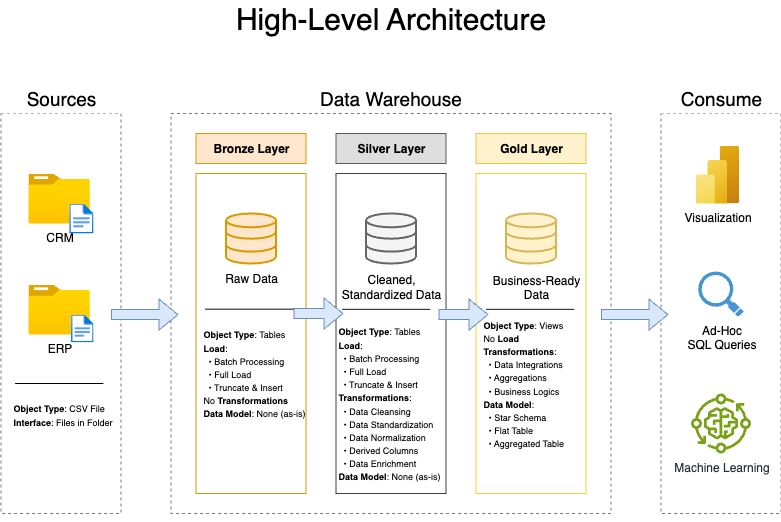

The diagram above was exported from draw.io. Its source (the exported page's mxGraphModel, read from the mxfile embedded in the PNG):
<mxGraphModel dx="993" dy="663" grid="1" gridSize="10" guides="1" tooltips="1" connect="1" arrows="1" fold="1" page="1" pageScale="1" pageWidth="850" pageHeight="1100" math="0" shadow="0">
  <root>
    <mxCell id="0" />
    <mxCell id="1" parent="0" />
    <mxCell id="SngotfKTNZym8xk6jTl9-1" value="" style="rounded=0;whiteSpace=wrap;html=1;fillColor=none;dashed=1;strokeColor=light-dark(#787878, #ededed);" parent="1" vertex="1">
      <mxGeometry x="35.5" y="130" width="120" height="400" as="geometry" />
    </mxCell>
    <mxCell id="SngotfKTNZym8xk6jTl9-2" value="&lt;font style=&quot;font-size: 19px;&quot;&gt;Sources&lt;/font&gt;" style="rounded=0;whiteSpace=wrap;html=1;strokeColor=none;" parent="1" vertex="1">
      <mxGeometry x="35.5" y="100" width="120" height="30" as="geometry" />
    </mxCell>
    <mxCell id="SngotfKTNZym8xk6jTl9-4" value="" style="rounded=0;whiteSpace=wrap;html=1;fillColor=none;dashed=1;strokeColor=light-dark(#787878, #ededed);" parent="1" vertex="1">
      <mxGeometry x="695.5" y="130" width="120" height="400" as="geometry" />
    </mxCell>
    <mxCell id="SngotfKTNZym8xk6jTl9-6" value="&lt;font style=&quot;font-size: 19px;&quot;&gt;Data Warehouse&lt;/font&gt;" style="rounded=0;whiteSpace=wrap;html=1;strokeColor=none;" parent="1" vertex="1">
      <mxGeometry x="328" y="100" width="195" height="30" as="geometry" />
    </mxCell>
    <mxCell id="SngotfKTNZym8xk6jTl9-7" value="&lt;font style=&quot;font-size: 19px;&quot;&gt;Consume&lt;/font&gt;" style="rounded=0;whiteSpace=wrap;html=1;strokeColor=none;" parent="1" vertex="1">
      <mxGeometry x="695.5" y="100" width="120" height="30" as="geometry" />
    </mxCell>
    <mxCell id="SngotfKTNZym8xk6jTl9-9" value="" style="rounded=0;whiteSpace=wrap;html=1;fillColor=none;dashed=1;strokeColor=light-dark(#787878, #ededed);" parent="1" vertex="1">
      <mxGeometry x="205.5" y="130" width="440" height="400" as="geometry" />
    </mxCell>
    <mxCell id="SngotfKTNZym8xk6jTl9-10" value="&lt;b&gt;Bronze Layer&lt;/b&gt;" style="rounded=0;whiteSpace=wrap;html=1;fillColor=#ffe6cc;strokeColor=#d79b00;" parent="1" vertex="1">
      <mxGeometry x="230.5" y="150" width="110" height="30" as="geometry" />
    </mxCell>
    <mxCell id="SngotfKTNZym8xk6jTl9-11" style="edgeStyle=orthogonalEdgeStyle;rounded=0;orthogonalLoop=1;jettySize=auto;html=1;exitX=0.5;exitY=1;exitDx=0;exitDy=0;" parent="1" source="SngotfKTNZym8xk6jTl9-9" target="SngotfKTNZym8xk6jTl9-9" edge="1">
      <mxGeometry relative="1" as="geometry" />
    </mxCell>
    <mxCell id="SngotfKTNZym8xk6jTl9-12" value="" style="rounded=0;whiteSpace=wrap;html=1;fillColor=none;strokeColor=#d79b00;" parent="1" vertex="1">
      <mxGeometry x="230.5" y="190" width="110" height="320" as="geometry" />
    </mxCell>
    <mxCell id="SngotfKTNZym8xk6jTl9-15" value="&lt;b&gt;Silver&lt;span style=&quot;background-color: transparent; color: light-dark(rgb(0, 0, 0), rgb(255, 255, 255));&quot;&gt;&amp;nbsp;Layer&lt;/span&gt;&lt;/b&gt;" style="rounded=0;whiteSpace=wrap;html=1;fillColor=light-dark(#dedede, #36210a);strokeColor=light-dark(#5a5a58, #996500);" parent="1" vertex="1">
      <mxGeometry x="370.5" y="150" width="110" height="30" as="geometry" />
    </mxCell>
    <mxCell id="SngotfKTNZym8xk6jTl9-16" value="" style="rounded=0;whiteSpace=wrap;html=1;fillColor=none;strokeColor=light-dark(#404040, #996500);" parent="1" vertex="1">
      <mxGeometry x="370.5" y="190" width="110" height="320" as="geometry" />
    </mxCell>
    <mxCell id="SngotfKTNZym8xk6jTl9-17" value="&lt;b&gt;Gold Layer&lt;/b&gt;" style="rounded=0;whiteSpace=wrap;html=1;fillColor=#fff2cc;strokeColor=light-dark(#f0c442, #6d5100);" parent="1" vertex="1">
      <mxGeometry x="510.5" y="150" width="110" height="30" as="geometry" />
    </mxCell>
    <mxCell id="SngotfKTNZym8xk6jTl9-18" value="" style="rounded=0;whiteSpace=wrap;html=1;fillColor=none;strokeColor=light-dark(#fbcf32, #996500);" parent="1" vertex="1">
      <mxGeometry x="510.5" y="190" width="110" height="320" as="geometry" />
    </mxCell>
    <mxCell id="SngotfKTNZym8xk6jTl9-21" value="CRM" style="image;aspect=fixed;html=1;points=[];align=center;fontSize=12;image=img/lib/azure2/general/Folder_Blank.svg;" parent="1" vertex="1">
      <mxGeometry x="62.92" y="190" width="61.61" height="50" as="geometry" />
    </mxCell>
    <mxCell id="SngotfKTNZym8xk6jTl9-24" value="" style="image;aspect=fixed;html=1;points=[];align=center;fontSize=12;image=img/lib/azure2/general/File.svg;" parent="1" vertex="1">
      <mxGeometry x="103.72" y="220" width="24.35" height="30" as="geometry" />
    </mxCell>
    <mxCell id="SngotfKTNZym8xk6jTl9-25" value="ERP" style="image;aspect=fixed;html=1;points=[];align=center;fontSize=12;image=img/lib/azure2/general/Folder_Blank.svg;" parent="1" vertex="1">
      <mxGeometry x="62.92" y="301.1" width="61.61" height="50" as="geometry" />
    </mxCell>
    <mxCell id="SngotfKTNZym8xk6jTl9-26" value="" style="image;aspect=fixed;html=1;points=[];align=center;fontSize=12;image=img/lib/azure2/general/File.svg;" parent="1" vertex="1">
      <mxGeometry x="105.5" y="331.1" width="22.57" height="27.81" as="geometry" />
    </mxCell>
    <mxCell id="SngotfKTNZym8xk6jTl9-27" value="" style="endArrow=none;html=1;rounded=0;" parent="1" edge="1">
      <mxGeometry width="50" height="50" relative="1" as="geometry">
        <mxPoint x="49.62" y="400" as="sourcePoint" />
        <mxPoint x="137.84000000000003" y="400" as="targetPoint" />
      </mxGeometry>
    </mxCell>
    <mxCell id="SngotfKTNZym8xk6jTl9-28" value="&lt;font style=&quot;font-size: 9px;&quot;&gt;&lt;b style=&quot;&quot;&gt;Object Type&lt;/b&gt;: CSV File&lt;/font&gt;&lt;div&gt;&lt;font style=&quot;font-size: 9px;&quot;&gt;&lt;b style=&quot;&quot;&gt;Interface&lt;/b&gt;: Files in Folder&lt;/font&gt;&lt;/div&gt;" style="edgeLabel;html=1;align=left;verticalAlign=middle;resizable=0;points=[];labelBackgroundColor=none;" parent="SngotfKTNZym8xk6jTl9-27" vertex="1" connectable="0">
      <mxGeometry x="-0.2498" y="-3" relative="1" as="geometry">
        <mxPoint x="-37" y="27" as="offset" />
      </mxGeometry>
    </mxCell>
    <mxCell id="SngotfKTNZym8xk6jTl9-29" value="" style="html=1;verticalLabelPosition=bottom;align=center;labelBackgroundColor=#ffffff;verticalAlign=top;strokeWidth=2;strokeColor=#d79b00;shadow=0;dashed=0;shape=mxgraph.ios7.icons.data;fillColor=#ffe6cc;" parent="1" vertex="1">
      <mxGeometry x="260.5" y="230.00000000000003" width="50" height="50" as="geometry" />
    </mxCell>
    <mxCell id="SngotfKTNZym8xk6jTl9-30" value="" style="html=1;verticalLabelPosition=bottom;align=center;labelBackgroundColor=#ffffff;verticalAlign=top;strokeWidth=2;strokeColor=#666666;shadow=0;dashed=0;shape=mxgraph.ios7.icons.data;fillColor=#f5f5f5;fontColor=#333333;" parent="1" vertex="1">
      <mxGeometry x="400.5" y="230.00000000000003" width="50" height="50" as="geometry" />
    </mxCell>
    <mxCell id="SngotfKTNZym8xk6jTl9-31" value="" style="html=1;verticalLabelPosition=bottom;align=center;labelBackgroundColor=#ffffff;verticalAlign=top;strokeWidth=2;strokeColor=#d6b656;shadow=0;dashed=0;shape=mxgraph.ios7.icons.data;fillColor=#fff2cc;" parent="1" vertex="1">
      <mxGeometry x="540.5" y="230.00000000000003" width="50" height="50" as="geometry" />
    </mxCell>
    <mxCell id="SngotfKTNZym8xk6jTl9-32" value="" style="shape=flexArrow;endArrow=classic;html=1;rounded=0;fillColor=#dae8fc;strokeColor=#6c8ebf;" parent="1" edge="1">
      <mxGeometry width="50" height="50" relative="1" as="geometry">
        <mxPoint x="145.5" y="331.1" as="sourcePoint" />
        <mxPoint x="212.93" y="331.1" as="targetPoint" />
        <Array as="points" />
      </mxGeometry>
    </mxCell>
    <mxCell id="SngotfKTNZym8xk6jTl9-34" value="" style="shape=flexArrow;endArrow=classic;html=1;rounded=0;fillColor=#dae8fc;strokeColor=#6c8ebf;" parent="1" edge="1">
      <mxGeometry width="50" height="50" relative="1" as="geometry">
        <mxPoint x="328" y="330.05" as="sourcePoint" />
        <mxPoint x="378" y="330.05" as="targetPoint" />
        <Array as="points" />
      </mxGeometry>
    </mxCell>
    <mxCell id="SngotfKTNZym8xk6jTl9-40" value="" style="shape=flexArrow;endArrow=classic;html=1;rounded=0;fillColor=#dae8fc;strokeColor=#6c8ebf;" parent="1" edge="1">
      <mxGeometry width="50" height="50" relative="1" as="geometry">
        <mxPoint x="635.5" y="331.1" as="sourcePoint" />
        <mxPoint x="702.9300000000001" y="331.1" as="targetPoint" />
        <Array as="points" />
      </mxGeometry>
    </mxCell>
    <mxCell id="SngotfKTNZym8xk6jTl9-43" value="" style="shape=flexArrow;endArrow=classic;html=1;rounded=0;fillColor=#dae8fc;strokeColor=#6c8ebf;" parent="1" edge="1">
      <mxGeometry width="50" height="50" relative="1" as="geometry">
        <mxPoint x="473" y="331.1" as="sourcePoint" />
        <mxPoint x="523" y="331.1" as="targetPoint" />
        <Array as="points" />
      </mxGeometry>
    </mxCell>
    <mxCell id="SngotfKTNZym8xk6jTl9-46" value="Raw Data" style="text;html=1;align=center;verticalAlign=middle;whiteSpace=wrap;rounded=0;" parent="1" vertex="1">
      <mxGeometry x="255.5" y="280" width="60" height="30" as="geometry" />
    </mxCell>
    <mxCell id="SngotfKTNZym8xk6jTl9-49" value="Cleaned, Standardized Data" style="text;html=1;align=center;verticalAlign=middle;whiteSpace=wrap;rounded=0;" parent="1" vertex="1">
      <mxGeometry x="370.5" y="287.81000000000006" width="110" height="30" as="geometry" />
    </mxCell>
    <mxCell id="SngotfKTNZym8xk6jTl9-50" value="Business-Ready Data&lt;div&gt;&lt;br&gt;&lt;/div&gt;" style="text;html=1;align=center;verticalAlign=middle;whiteSpace=wrap;rounded=0;" parent="1" vertex="1">
      <mxGeometry x="520.5" y="280" width="100" height="61.09" as="geometry" />
    </mxCell>
    <mxCell id="SngotfKTNZym8xk6jTl9-51" style="edgeStyle=orthogonalEdgeStyle;rounded=0;orthogonalLoop=1;jettySize=auto;html=1;exitX=0.5;exitY=1;exitDx=0;exitDy=0;" parent="1" source="SngotfKTNZym8xk6jTl9-50" target="SngotfKTNZym8xk6jTl9-50" edge="1">
      <mxGeometry relative="1" as="geometry" />
    </mxCell>
    <mxCell id="SngotfKTNZym8xk6jTl9-56" value="" style="endArrow=none;html=1;rounded=0;" parent="1" edge="1">
      <mxGeometry width="50" height="50" relative="1" as="geometry">
        <mxPoint x="239.77999999999997" y="325.68" as="sourcePoint" />
        <mxPoint x="328" y="325.68" as="targetPoint" />
      </mxGeometry>
    </mxCell>
    <mxCell id="SngotfKTNZym8xk6jTl9-57" value="&lt;font style=&quot;font-size: 9px;&quot;&gt;&lt;b style=&quot;&quot;&gt;Object Type&lt;/b&gt;: Tables&lt;/font&gt;&lt;div&gt;&lt;font style=&quot;font-size: 9px;&quot;&gt;&lt;b style=&quot;&quot;&gt;Load&lt;/b&gt;:&lt;/font&gt;&lt;/div&gt;&lt;div&gt;&lt;font style=&quot;font-size: 9px;&quot;&gt;&amp;nbsp; • Batch Processing&lt;/font&gt;&lt;/div&gt;&lt;div&gt;&lt;font style=&quot;font-size: 9px;&quot;&gt;&amp;nbsp; • Full Load&lt;/font&gt;&lt;/div&gt;&lt;div&gt;&lt;font style=&quot;font-size: 9px;&quot;&gt;&amp;nbsp; • Truncate &amp;amp; Insert&lt;/font&gt;&lt;/div&gt;&lt;div&gt;&lt;font style=&quot;font-size: 9px;&quot;&gt;No&lt;b&gt; Transformations&lt;/b&gt;&lt;/font&gt;&lt;/div&gt;&lt;div&gt;&lt;b style=&quot;background-color: transparent; color: light-dark(rgb(0, 0, 0), rgb(255, 255, 255)); font-size: 9px;&quot;&gt;Data Model&lt;/b&gt;&lt;span style=&quot;background-color: transparent; color: light-dark(rgb(0, 0, 0), rgb(255, 255, 255)); font-size: 9px;&quot;&gt;: None (as-is)&lt;/span&gt;&lt;/div&gt;" style="edgeLabel;html=1;align=left;verticalAlign=middle;resizable=0;points=[];labelBackgroundColor=none;" parent="SngotfKTNZym8xk6jTl9-56" vertex="1" connectable="0">
      <mxGeometry x="-0.2498" y="-3" relative="1" as="geometry">
        <mxPoint x="-37" y="61" as="offset" />
      </mxGeometry>
    </mxCell>
    <mxCell id="SngotfKTNZym8xk6jTl9-62" value="&lt;font style=&quot;font-size: 9px;&quot;&gt;&lt;b style=&quot;&quot;&gt;Object Type&lt;/b&gt;: Tables&lt;/font&gt;&lt;div&gt;&lt;font style=&quot;font-size: 9px;&quot;&gt;&lt;b style=&quot;&quot;&gt;Load&lt;/b&gt;:&lt;/font&gt;&lt;/div&gt;&lt;div&gt;&lt;font style=&quot;font-size: 9px;&quot;&gt;&amp;nbsp; • Batch Processing&lt;/font&gt;&lt;/div&gt;&lt;div&gt;&lt;font style=&quot;font-size: 9px;&quot;&gt;&amp;nbsp; • Full Load&lt;/font&gt;&lt;/div&gt;&lt;div&gt;&lt;font style=&quot;font-size: 9px;&quot;&gt;&amp;nbsp; • Truncate &amp;amp; Insert&lt;/font&gt;&lt;/div&gt;&lt;div&gt;&lt;font style=&quot;font-size: 9px;&quot;&gt;&lt;b&gt;Transformations&lt;/b&gt;:&lt;/font&gt;&lt;/div&gt;&lt;div&gt;&lt;font style=&quot;font-size: 9px;&quot;&gt;&amp;nbsp; • Data Cleansing&lt;/font&gt;&lt;/div&gt;&lt;div&gt;&lt;font style=&quot;font-size: 9px;&quot;&gt;&amp;nbsp; • Data Standardization&lt;/font&gt;&lt;/div&gt;&lt;div&gt;&lt;font style=&quot;font-size: 9px;&quot;&gt;&amp;nbsp; • Data Normalization&lt;/font&gt;&lt;/div&gt;&lt;div&gt;&lt;font style=&quot;font-size: 9px;&quot;&gt;&amp;nbsp; • Derived Columns&lt;/font&gt;&lt;/div&gt;&lt;div&gt;&lt;font style=&quot;font-size: 9px;&quot;&gt;&amp;nbsp; • Data Enrichment&lt;/font&gt;&lt;span style=&quot;background-color: transparent; color: light-dark(rgb(0, 0, 0), rgb(255, 255, 255)); font-size: 9px;&quot;&gt;&amp;nbsp;&lt;/span&gt;&lt;/div&gt;&lt;div&gt;&lt;span style=&quot;background-color: transparent; color: light-dark(rgb(0, 0, 0), rgb(255, 255, 255)); font-size: 9px;&quot;&gt;&lt;b&gt;Data Model&lt;/b&gt;: None (as-is)&lt;/span&gt;&lt;/div&gt;" style="edgeLabel;html=1;align=left;verticalAlign=middle;resizable=0;points=[];labelBackgroundColor=none;" parent="SngotfKTNZym8xk6jTl9-56" vertex="1" connectable="0">
      <mxGeometry x="-0.2498" y="-3" relative="1" as="geometry">
        <mxPoint x="98" y="91" as="offset" />
      </mxGeometry>
    </mxCell>
    <mxCell id="SngotfKTNZym8xk6jTl9-63" value="&lt;font style=&quot;font-size: 9px;&quot;&gt;&lt;b style=&quot;&quot;&gt;Object Type&lt;/b&gt;: Views&lt;/font&gt;&lt;div&gt;&lt;font style=&quot;font-size: 9px;&quot;&gt;No&lt;b style=&quot;&quot;&gt; Load&lt;/b&gt;&lt;/font&gt;&lt;/div&gt;&lt;div&gt;&lt;font style=&quot;font-size: 9px;&quot;&gt;&lt;b&gt;Transformations&lt;/b&gt;:&lt;/font&gt;&lt;/div&gt;&lt;div&gt;&lt;font style=&quot;font-size: 9px;&quot;&gt;&amp;nbsp; • Data Integrations&lt;/font&gt;&lt;/div&gt;&lt;div&gt;&lt;font style=&quot;font-size: 9px;&quot;&gt;&amp;nbsp; • Aggregations&lt;/font&gt;&lt;/div&gt;&lt;div&gt;&lt;font style=&quot;font-size: 9px;&quot;&gt;&amp;nbsp; • Business Logics&lt;/font&gt;&lt;span style=&quot;background-color: transparent; color: light-dark(rgb(0, 0, 0), rgb(255, 255, 255)); font-size: 9px;&quot;&gt;&amp;nbsp;&lt;/span&gt;&lt;/div&gt;&lt;div&gt;&lt;span style=&quot;background-color: transparent; color: light-dark(rgb(0, 0, 0), rgb(255, 255, 255)); font-size: 9px;&quot;&gt;&lt;b&gt;Data Model&lt;/b&gt;:&lt;/span&gt;&lt;/div&gt;&lt;div&gt;&lt;span style=&quot;background-color: transparent; color: light-dark(rgb(0, 0, 0), rgb(255, 255, 255)); font-size: 9px;&quot;&gt;&amp;nbsp; • Star Schema&lt;/span&gt;&lt;/div&gt;&lt;div&gt;&lt;span style=&quot;background-color: transparent; color: light-dark(rgb(0, 0, 0), rgb(255, 255, 255)); font-size: 9px;&quot;&gt;&amp;nbsp; • Flat Table&lt;/span&gt;&lt;/div&gt;&lt;div&gt;&lt;span style=&quot;background-color: transparent; color: light-dark(rgb(0, 0, 0), rgb(255, 255, 255)); font-size: 9px;&quot;&gt;&amp;nbsp; • Aggregated Table&lt;/span&gt;&lt;/div&gt;" style="edgeLabel;html=1;align=left;verticalAlign=middle;resizable=0;points=[];labelBackgroundColor=none;" parent="SngotfKTNZym8xk6jTl9-56" vertex="1" connectable="0">
      <mxGeometry x="-0.2498" y="-3" relative="1" as="geometry">
        <mxPoint x="243" y="71" as="offset" />
      </mxGeometry>
    </mxCell>
    <mxCell id="SngotfKTNZym8xk6jTl9-58" value="" style="endArrow=none;html=1;rounded=0;" parent="1" edge="1">
      <mxGeometry width="50" height="50" relative="1" as="geometry">
        <mxPoint x="376.5" y="325.85" as="sourcePoint" />
        <mxPoint x="464.72" y="325.85" as="targetPoint" />
      </mxGeometry>
    </mxCell>
    <mxCell id="SngotfKTNZym8xk6jTl9-60" value="" style="endArrow=none;html=1;rounded=0;" parent="1" edge="1">
      <mxGeometry width="50" height="50" relative="1" as="geometry">
        <mxPoint x="520.5" y="325.85" as="sourcePoint" />
        <mxPoint x="608.72" y="325.85" as="targetPoint" />
      </mxGeometry>
    </mxCell>
    <mxCell id="SngotfKTNZym8xk6jTl9-64" value="&lt;font style=&quot;font-size: 30px;&quot;&gt;High-Level Architecture&lt;/font&gt;" style="text;html=1;align=center;verticalAlign=middle;whiteSpace=wrap;rounded=0;" parent="1" vertex="1">
      <mxGeometry x="268" y="20" width="315" height="30" as="geometry" />
    </mxCell>
    <mxCell id="SngotfKTNZym8xk6jTl9-65" value="Visualization" style="image;aspect=fixed;html=1;points=[];align=center;fontSize=12;image=img/lib/azure2/analytics/Power_BI_Embedded.svg;" parent="1" vertex="1">
      <mxGeometry x="730" y="162" width="43.5" height="58" as="geometry" />
    </mxCell>
    <mxCell id="SngotfKTNZym8xk6jTl9-66" value="Ad-Hoc&lt;div&gt;SQL Queries&lt;/div&gt;&lt;div&gt;&lt;br&gt;&lt;/div&gt;" style="shadow=0;dashed=0;html=1;strokeColor=none;fillColor=#4495D1;labelPosition=center;verticalLabelPosition=bottom;verticalAlign=top;align=center;outlineConnect=0;shape=mxgraph.veeam.magnifying_glass;pointerEvents=1;" parent="1" vertex="1">
      <mxGeometry x="732.75" y="288.04999999999995" width="45.5" height="45" as="geometry" />
    </mxCell>
    <mxCell id="SngotfKTNZym8xk6jTl9-67" value="Machine Learning" style="sketch=0;outlineConnect=0;fontColor=#232F3E;gradientColor=none;fillColor=#7AA116;strokeColor=none;dashed=0;verticalLabelPosition=bottom;verticalAlign=top;align=center;html=1;fontSize=12;fontStyle=0;aspect=fixed;pointerEvents=1;shape=mxgraph.aws4.iot_greengrass_component_machine_learning;" parent="1" vertex="1">
      <mxGeometry x="725.5" y="410" width="60" height="60" as="geometry" />
    </mxCell>
  </root>
</mxGraphModel>